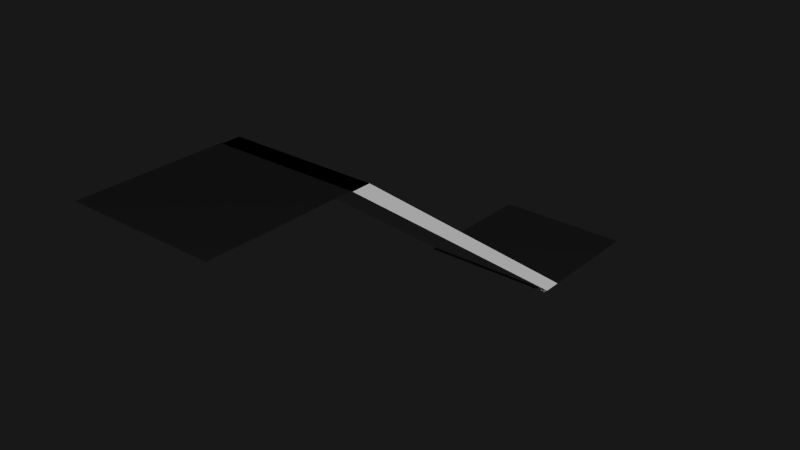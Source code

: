 # Source: stairs.blend  (saved by Blender 2.71.0; exported with 4.5.12 LTS)
import bpy
from mathutils import Matrix  # noqa: F401  (used for matrix-valued properties, if any)

bpy.ops.wm.read_factory_settings(use_empty=True)
scene = bpy.context.scene
scene.name = 'Scene'

# ---- collections
col_collection_1 = bpy.data.collections.new('Collection 1'); scene.collection.children.link(col_collection_1)

# ---- images (referenced by path relative to the original .blend; pixels are not part of the script)
import os
ASSET_DIR = os.environ.get("B2B_ASSET_DIR", "")  # directory of the original .blend (textures are referenced by path, not embedded)
HERE = os.path.dirname(os.path.abspath(__file__))  # packed textures are extracted next to this script under _unpacked/

def load_image(name, relpath, width, height, colorspace="sRGB"):
    """Load a texture the original file referenced (path relative to the .blend, or extracted next to this script)."""
    p = next((c for c in (os.path.join(HERE, relpath), os.path.join(ASSET_DIR, relpath)) if relpath and os.path.exists(c)), "")
    if p:
        img = bpy.data.images.load(p, check_existing=True)
        img.name = name
    else:  # same state as the original file: an image datablock whose file is absent (Cycles renders it pink)
        img = bpy.data.images.new(name, width, height)
        img.source = "FILE"
        img.filepath = "//" + (relpath or name)
    img.colorspace_settings.name = colorspace
    return img
img_stairs_tga = load_image('stairs.tga', 'stairs.tga', 1024, 1024, 'sRGB')
img_stairs_norm_tga = load_image('stairs norm.tga', 'stairs norm.tga', 1024, 1024, 'sRGB')

# ---- materials (node trees are filled in below, after node groups)
mat_material_001 = bpy.data.materials.new('Material.001')
mat_material_001.alpha_threshold = 0.0
mat_material_001.roughness = 0.5
mat_material_001.line_color = (0.0, 0.0, 0.0, 1.0)
mat_material = bpy.data.materials.new('Material')
mat_material.alpha_threshold = 0.0
mat_material.roughness = 0.5
mat_material.line_color = (0.0, 0.0, 0.0, 1.0)

# ---- material node trees
mat_material_001.use_nodes = True; mat_material_001.node_tree.nodes.clear()
_N = mat_material_001.node_tree.nodes; _L = mat_material_001.node_tree.links
n0 = _N.new('ShaderNodeOutputMaterial'); n0.name = 'Material Output'; n0.location = (300, 300)
n1 = _N.new('ShaderNodeBsdfAnisotropic'); n1.name = 'Glossy BSDF'; n1.location = (100, 300)
n1.distribution = 'BECKMANN'
n1.inputs[0].default_value = (0.5705, 0.5705, 0.5705, 1.0)
n1.inputs[1].default_value = 0.6949
_L.new(n1.outputs[0], n0.inputs[0])
n0.is_active_output = True
mat_material.use_nodes = True; mat_material.node_tree.nodes.clear()
_N = mat_material.node_tree.nodes; _L = mat_material.node_tree.links
n0 = _N.new('ShaderNodeOutputMaterial'); n0.name = 'Material Output'; n0.location = (300, 300)
n1 = _N.new('ShaderNodeTexImage'); n1.name = 'Image Texture'; n1.location = (-90, 300)
n1.width = 140
n1.image = img_stairs_tga
n2 = _N.new('ShaderNodeNormalMap'); n2.name = 'Normal Map'; n2.location = (-100, 300)
n3 = _N.new('ShaderNodeTexImage'); n3.name = 'Image Texture.001'; n3.location = (-290, 300)
n3.width = 140
n3.image = img_stairs_norm_tga
n4 = _N.new('ShaderNodeBsdfDiffuse'); n4.name = 'Diffuse BSDF'; n4.location = (100, 300)
_L.new(n3.outputs[0], n2.inputs[1])
_L.new(n4.outputs[0], n0.inputs[0])
_L.new(n1.outputs[0], n4.inputs[0])
_L.new(n2.outputs[0], n4.inputs[2])
n0.is_active_output = True

# ---- world
world_world = bpy.data.worlds.new('World'); scene.world = world_world
world_world.use_nodes = True; world_world.node_tree.nodes.clear()
_N = world_world.node_tree.nodes; _L = world_world.node_tree.links
n0 = _N.new('ShaderNodeOutputWorld'); n0.name = 'World Output'; n0.location = (300, 300)
n1 = _N.new('ShaderNodeBackground'); n1.name = 'Background'; n1.location = (10, 300)
n1.inputs[0].default_value = (0.009018, 0.009018, 0.009018, 1.0)
_L.new(n1.outputs[0], n0.inputs[0])
n0.is_active_output = True
world_world.color = (0.05088, 0.05088, 0.05088)
world_world.use_sun_shadow = False
world_world.sun_shadow_jitter_overblur = 0.0
world_world.cycles.sampling_method = 'MANUAL'
world_world.cycles.sample_map_resolution = 256

# ---- meshes
me_plane_001 = bpy.data.meshes.new('Plane.001')
me_plane_001.from_pydata([(-1.0, -1.0, 0.0), (1.0, -1.0, 0.0), (-1.0, 1.0, 0.0), (1.0, 1.0, 0.0)], [], [(0, 1, 3, 2)])
me_plane_001.materials.append(mat_material_001)
me_plane_001.use_remesh_preserve_volume = False
me_plane_001.use_remesh_preserve_attributes = False
me_plane_001.use_mirror_vertex_groups = False
me_plane_001.update()
me_plane = bpy.data.meshes.new('Plane')
me_plane.from_pydata([(-1.0, -1.0, 0.0), (1.0, -1.0, 0.0), (-1.0, 1.0, 0.0), (1.0, 1.0, 0.0)], [], [(0, 1, 3, 2)])
me_plane.materials.append(mat_material_001)
me_plane.use_remesh_preserve_volume = False
me_plane.use_remesh_preserve_attributes = False
me_plane.use_mirror_vertex_groups = False
me_plane.update()
me_cube = bpy.data.meshes.new('Cube')
me_cube.from_pydata([(1.0, 4.989e-05, 0.0), (-1.0, 4.995e-05, 0.0), (1.0, 4.983e-05, 0.2), (1.0, -0.2667, 0.2), (-1.0, -0.2666, 0.2), (-1.0, 4.992e-05, 0.2), (1.0, -0.2667, 0.2), (-1.0, -0.2667, 0.2), (1.0, -0.2667, 0.4), (1.0, -0.5333, 0.4), (-1.0, -0.5333, 0.4), (-1.0, -0.2667, 0.4), (1.0, -0.5334, 0.4), (-1.0, -0.5333, 0.4), (1.0, -0.5334, 0.6), (1.0, -0.8, 0.6), (-1.0, -0.8, 0.6), (-1.0, -0.5333, 0.6), (1.0, -0.8001, 0.6), (-1.0, -0.8, 0.6), (1.0, -0.8001, 0.8), (1.0, -1.067, 0.8), (-1.0, -1.067, 0.8), (-1.0, -0.8, 0.8), (1.0, -1.067, 0.8), (-1.0, -1.067, 0.8), (1.0, -1.067, 1.0), (1.0, -1.333, 1.0), (-1.0, -1.333, 1.0), (-1.0, -1.067, 1.0), (1.0, -1.333, 1.0), (-1.0, -1.333, 1.0), (1.0, -1.333, 1.2), (1.0, -1.6, 1.2), (-1.0, -1.6, 1.2), (-1.0, -1.333, 1.2), (1.0, -1.6, 1.2), (-1.0, -1.6, 1.2), (1.0, -1.6, 1.4), (1.0, -1.867, 1.4), (-1.0, -1.867, 1.4), (-1.0, -1.6, 1.4), (1.0, -1.867, 1.4), (-1.0, -1.867, 1.4), (1.0, -1.867, 1.6), (1.0, -2.134, 1.6), (-1.0, -2.134, 1.6), (-1.0, -1.867, 1.6), (1.0, -2.134, 1.6), (-1.0, -2.134, 1.6), (1.0, -2.134, 1.8), (1.0, -2.4, 1.8), (-1.0, -2.4, 1.8), (-1.0, -2.134, 1.8), (1.0, -2.4, 1.8), (-1.0, -2.4, 1.8), (1.0, -2.4, 2.0), (1.0, -2.667, 2.0), (-1.0, -2.667, 2.0), (-1.0, -2.4, 2.0), (1.0, -2.667, 2.0), (-1.0, -2.667, 2.0), (1.0, -2.667, 2.2), (1.0, -2.934, 2.2), (-1.0, -2.934, 2.2), (-1.0, -2.667, 2.2), (1.0, -2.934, 2.2), (-1.0, -2.934, 2.2), (1.0, -2.934, 2.4), (1.0, -3.2, 2.4), (-1.0, -3.2, 2.4), (-1.0, -2.934, 2.4), (1.0, -3.2, 2.4), (-1.0, -3.2, 2.4), (1.0, -3.2, 2.6), (1.0, -3.467, 2.6), (-1.0, -3.467, 2.6), (-1.0, -3.2, 2.6), (1.0, -3.467, 2.6), (-1.0, -3.467, 2.6), (1.0, -3.467, 2.8), (1.0, -3.734, 2.8), (-1.0, -3.734, 2.8), (-1.0, -3.467, 2.8), (1.0, -3.734, 2.8), (-1.0, -3.734, 2.8), (1.0, -3.734, 3.0), (1.0, -4.0, 3.0), (-1.0, -4.0, 3.0), (-1.0, -3.734, 3.0)], [], [(2, 5, 4, 3), (2, 0, 1, 5), (8, 11, 10, 9), (8, 6, 7, 11), (14, 17, 16, 15), (14, 12, 13, 17), (20, 23, 22, 21), (20, 18, 19, 23), (26, 29, 28, 27), (26, 24, 25, 29), (32, 35, 34, 33), (32, 30, 31, 35), (38, 41, 40, 39), (38, 36, 37, 41), (44, 47, 46, 45), (44, 42, 43, 47), (50, 53, 52, 51), (50, 48, 49, 53), (56, 59, 58, 57), (56, 54, 55, 59), (62, 65, 64, 63), (62, 60, 61, 65), (68, 71, 70, 69), (68, 66, 67, 71), (74, 77, 76, 75), (74, 72, 73, 77), (80, 83, 82, 81), (80, 78, 79, 83), (86, 89, 88, 87), (86, 84, 85, 89)])
_uv = me_cube.uv_layers.new(name='UVMap')
_uv.uv.foreach_set('vector', [4.828e-05, 0.1279, 1.0, 0.1279, 1.0, 0.2613, 4.888e-05, 0.2613, 4.828e-05, 0.1279, 4.864e-05, 0.02795, 1.0, 0.02795, 1.0, 0.1279, 4.828e-05, 0.1279, 1.0, 0.1279, 1.0, 0.2613, 4.888e-05, 0.2613, 4.828e-05, 0.1279, 4.864e-05, 0.02795, 1.0, 0.02795, 1.0, 0.1279, 4.828e-05, 0.1279, 1.0, 0.1279, 1.0, 0.2613, 4.888e-05, 0.2613, 4.828e-05, 0.1279, 4.864e-05, 0.02795, 1.0, 0.02795, 1.0, 0.1279, 4.828e-05, 0.1279, 1.0, 0.1279, 1.0, 0.2613, 4.888e-05, 0.2613, 4.828e-05, 0.1279, 4.864e-05, 0.02795, 1.0, 0.02795, 1.0, 0.1279, 4.828e-05, 0.1279, 1.0, 0.1279, 1.0, 0.2613, 4.888e-05, 0.2613, 4.828e-05, 0.1279, 4.864e-05, 0.02795, 1.0, 0.02795, 1.0, 0.1279, 4.828e-05, 0.1279, 1.0, 0.1279, 1.0, 0.2613, 4.888e-05, 0.2613, 4.828e-05, 0.1279, 4.864e-05, 0.02795, 1.0, 0.02795, 1.0, 0.1279, 4.828e-05, 0.1279, 1.0, 0.1279, 1.0, 0.2613, 4.888e-05, 0.2613, 4.828e-05, 0.1279, 4.864e-05, 0.02795, 1.0, 0.02795, 1.0, 0.1279, 4.828e-05, 0.1279, 1.0, 0.1279, 1.0, 0.2613, 4.888e-05, 0.2613, 4.828e-05, 0.1279, 4.864e-05, 0.02795, 1.0, 0.02795, 1.0, 0.1279, 4.828e-05, 0.1279, 1.0, 0.1279, 1.0, 0.2613, 4.888e-05, 0.2613, 4.828e-05, 0.1279, 4.864e-05, 0.02795, 1.0, 0.02795, 1.0, 0.1279, 4.828e-05, 0.1279, 1.0, 0.1279, 1.0, 0.2613, 4.888e-05, 0.2613, 4.828e-05, 0.1279, 4.864e-05, 0.02795, 1.0, 0.02795, 1.0, 0.1279, 4.828e-05, 0.1279, 1.0, 0.1279, 1.0, 0.2613, 4.888e-05, 0.2613, 4.828e-05, 0.1279, 4.864e-05, 0.02795, 1.0, 0.02795, 1.0, 0.1279, 4.828e-05, 0.1279, 1.0, 0.1279, 1.0, 0.2613, 4.888e-05, 0.2613, 4.828e-05, 0.1279, 4.864e-05, 0.02795, 1.0, 0.02795, 1.0, 0.1279, 4.828e-05, 0.1279, 1.0, 0.1279, 1.0, 0.2613, 4.888e-05, 0.2613, 4.828e-05, 0.1279, 4.864e-05, 0.02795, 1.0, 0.02795, 1.0, 0.1279, 4.828e-05, 0.1279, 1.0, 0.1279, 1.0, 0.2613, 4.888e-05, 0.2613, 4.828e-05, 0.1279, 4.864e-05, 0.02795, 1.0, 0.02795, 1.0, 0.1279, 4.828e-05, 0.1279, 1.0, 0.1279, 1.0, 0.2613, 4.888e-05, 0.2613, 4.828e-05, 0.1279, 4.864e-05, 0.02795, 1.0, 0.02795, 1.0, 0.1279])
_uv.active_render = True
_uv = me_cube.uv_layers.new(name='UVMap.001')
_uv.uv.foreach_set('vector', [0.9688, 0.1875, 0.5312, 0.1875, 0.5312, 0.1562, 0.9688, 0.1562, 0.9688, 0.2188, 0.9688, 0.25, 0.5312, 0.25, 0.5312, 0.2188, 0.4688, 0.9375, 0.03125, 0.9375, 0.03125, 0.9062, 0.4688, 0.9062, 0.9688, 0.9062, 0.9688, 0.9375, 0.5312, 0.9375, 0.5312, 0.9062, 0.9688, 0.8125, 0.5312, 0.8125, 0.5312, 0.7812, 0.9688, 0.7812, 0.9688, 0.8438, 0.9688, 0.875, 0.5312, 0.875, 0.5312, 0.8438, 0.4688, 0.4375, 0.03125, 0.4375, 0.03125, 0.4062, 0.4688, 0.4062, 0.4688, 0.4688, 0.4688, 0.5, 0.03125, 0.5, 0.03125, 0.4688, 0.4688, 0.3125, 0.03125, 0.3125, 0.03125, 0.2812, 0.4688, 0.2812, 0.4688, 0.3438, 0.4688, 0.375, 0.03125, 0.375, 0.03125, 0.3438, 0.4688, 0.6875, 0.03125, 0.6875, 0.03125, 0.6562, 0.4688, 0.6562, 0.4688, 0.7188, 0.4688, 0.75, 0.03125, 0.75, 0.03125, 0.7188, 0.9688, 0.6875, 0.5312, 0.6875, 0.5312, 0.6562, 0.9688, 0.6562, 0.9688, 0.7188, 0.9688, 0.75, 0.5312, 0.75, 0.5312, 0.7188, 0.9688, 0.5625, 0.5312, 0.5625, 0.5312, 0.5312, 0.9688, 0.5312, 0.9688, 0.5938, 0.9688, 0.625, 0.5312, 0.625, 0.5312, 0.5938, 0.9688, 0.0625, 0.5312, 0.0625, 0.5312, 0.03125, 0.9688, 0.03125, 0.9688, 0.09375, 0.9688, 0.125, 0.5312, 0.125, 0.5312, 0.09375, 0.9688, 0.3125, 0.5312, 0.3125, 0.5312, 0.2812, 0.9688, 0.2812, 0.9688, 0.3438, 0.9688, 0.375, 0.5312, 0.375, 0.5312, 0.3438, 0.4688, 0.1875, 0.03125, 0.1875, 0.03125, 0.1562, 0.4688, 0.1562, 0.4688, 0.2188, 0.4688, 0.25, 0.03125, 0.25, 0.03125, 0.2188, 0.4688, 0.8125, 0.03125, 0.8125, 0.03125, 0.7812, 0.4688, 0.7812, 0.4688, 0.8438, 0.4688, 0.875, 0.03125, 0.875, 0.03125, 0.8438, 0.9688, 0.4375, 0.5312, 0.4375, 0.5312, 0.4062, 0.9688, 0.4062, 0.9688, 0.4688, 0.9688, 0.5, 0.5312, 0.5, 0.5312, 0.4688, 0.4688, 0.0625, 0.03125, 0.0625, 0.03125, 0.03125, 0.4688, 0.03125, 0.4688, 0.09375, 0.4688, 0.125, 0.03125, 0.125, 0.03125, 0.09375, 0.4688, 0.5625, 0.03125, 0.5625, 0.03125, 0.5312, 0.4688, 0.5312, 0.4688, 0.5938, 0.4688, 0.625, 0.03125, 0.625, 0.03125, 0.5938])
me_cube.materials.append(mat_material)
me_cube.use_remesh_preserve_volume = False
me_cube.use_remesh_preserve_attributes = False
me_cube.use_mirror_vertex_groups = False
me_cube.update()
me_cube_001 = bpy.data.meshes.new('Cube.001')
me_cube_001.from_pydata([(1.0, -4.0, 3.0), (1.0, -3.734, 3.0), (-1.0, -3.734, 3.0), (-1.0, -4.0, 3.0), (1.0, 0.0, 0.0), (1.0, 0.2667, 0.0), (-1.0, 0.2667, 0.0), (-1.0, 0.0, 0.0)], [], [(7, 6, 5, 4), (1, 0, 4, 5), (2, 1, 5, 6), (0, 1, 2, 3), (0, 3, 7, 4), (3, 2, 6, 7)])
me_cube_001.use_remesh_preserve_volume = False
me_cube_001.use_remesh_preserve_attributes = False
me_cube_001.use_mirror_vertex_groups = False
me_cube_001.update()

# ---- objects
ob_plane_001 = bpy.data.objects.new('Plane.001', me_plane_001)
ob_plane = bpy.data.objects.new('Plane', me_plane)
ob_stairs = bpy.data.objects.new('stairs', me_cube)
ob_ucx_stairs = bpy.data.objects.new('UCX_stairs', me_cube_001)

# ---- transforms, parenting, visibility, modifiers, constraints
ob_plane_001.location = (-0.02635, -4.978, 3.0)
ob_plane_001.lineart.crease_threshold = 0.0
ob_plane.location = (0.0, 0.9419, 0.0)
ob_plane.lineart.crease_threshold = 0.0
ob_stairs.location = (0.0, 0.0, 0.0)
ob_stairs.lock_rotations_4d = False
ob_stairs.empty_display_type = 'ARROWS'
ob_stairs.lineart.crease_threshold = 0.0
ob_ucx_stairs.parent = ob_stairs
ob_ucx_stairs.location = (0.0, 0.0, 0.0)
ob_ucx_stairs.hide_viewport = True
ob_ucx_stairs.lineart.crease_threshold = 0.0

# ---- collection membership
col_collection_1.objects.link(ob_plane_001)
col_collection_1.objects.link(ob_plane)
col_collection_1.objects.link(ob_stairs)
col_collection_1.objects.link(ob_ucx_stairs)

# ---- scene / render settings (as saved in the file)
scene.frame_start = 1; scene.frame_end = 250; scene.frame_set(1)
scene.render.engine = 'CYCLES'
scene.render.resolution_percentage = 50
scene.render.dither_intensity = 0.0
scene.cycles.use_denoising = False
scene.cycles.samples = 10
scene.cycles.sampling_pattern = 'TABULATED_SOBOL'
scene.cycles.light_sampling_threshold = 0.0
scene.cycles.use_adaptive_sampling = False
scene.cycles.use_light_tree = False
scene.cycles.blur_glossy = 0.0
scene.cycles.volume_bounces = 1
scene.cycles.pixel_filter_type = 'GAUSSIAN'
scene.cycles.sample_clamp_indirect = 0.0
scene.view_settings.view_transform = 'Standard'
bpy.context.view_layer.update()

# ---- added for rendering (the .blend has no active camera and no usable light): camera, sun
cam_auto = bpy.data.cameras.new('AutoCamera')
cam_auto.lens = 50.0
cam_auto.sensor_width = 36.0
cam_auto.clip_end = 1000.0
ob_auto_camera = bpy.data.objects.new('AutoCamera', cam_auto)
scene.collection.objects.link(ob_auto_camera)
ob_auto_camera.location = (8.04356, -11.686, 7.94538)
ob_auto_camera.rotation_euler = (1.09748, -7.21219e-08, 0.694738)
scene.camera = ob_auto_camera
light_auto_sun = bpy.data.lights.new('AutoSun', 'SUN')
light_auto_sun.energy = 3.0
light_auto_sun.angle = 0.0523599
ob_auto_sun = bpy.data.objects.new('AutoSun', light_auto_sun)
scene.collection.objects.link(ob_auto_sun)
ob_auto_sun.rotation_euler = (0.872665, 0.174533, 0.523599)
bpy.context.view_layer.update()
